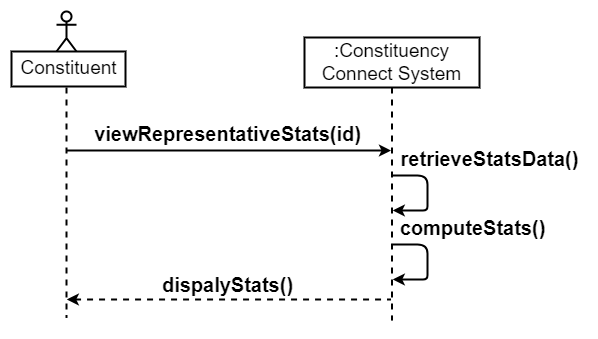

The diagram above was exported from draw.io. Its source (the exported page's mxGraphModel, read from the mxfile embedded in the PNG):
<mxGraphModel dx="1354" dy="1280" grid="0" gridSize="10" guides="1" tooltips="1" connect="1" arrows="1" fold="1" page="0" pageScale="1" pageWidth="850" pageHeight="1100" math="0" shadow="0">
  <root>
    <mxCell id="0" />
    <mxCell id="1" parent="0" />
    <mxCell id="2" value="&lt;font style=&quot;font-size: 19px;&quot;&gt;:Constituency Connect System&lt;/font&gt;" style="shape=umlLifeline;perimeter=lifelinePerimeter;whiteSpace=wrap;html=1;container=1;dropTarget=0;collapsible=0;recursiveResize=0;outlineConnect=0;portConstraint=eastwest;newEdgeStyle={&quot;curved&quot;:0,&quot;rounded&quot;:0};strokeWidth=2;size=50;" vertex="1" parent="1">
      <mxGeometry x="1180" y="2660" width="175" height="283" as="geometry" />
    </mxCell>
    <mxCell id="3" value="" style="group;strokeWidth=2;" vertex="1" connectable="0" parent="1">
      <mxGeometry x="888" y="2634" width="114" height="317" as="geometry" />
    </mxCell>
    <mxCell id="4" value="" style="shape=umlLifeline;perimeter=lifelinePerimeter;whiteSpace=wrap;html=1;container=1;dropTarget=0;collapsible=0;recursiveResize=0;outlineConnect=0;portConstraint=eastwest;newEdgeStyle={&quot;curved&quot;:0,&quot;rounded&quot;:0};participant=umlActor;strokeWidth=2;" vertex="1" parent="3">
      <mxGeometry x="44" width="20" height="305.8988326848249" as="geometry" />
    </mxCell>
    <mxCell id="5" value="&lt;font style=&quot;font-size: 19px;&quot;&gt;Constituent&lt;/font&gt;" style="text;html=1;align=center;verticalAlign=middle;resizable=0;points=[];autosize=1;strokeColor=default;fillColor=default;strokeWidth=2;" vertex="1" parent="3">
      <mxGeometry x="-1" y="39.98871694454008" width="114" height="35" as="geometry" />
    </mxCell>
    <mxCell id="6" value="" style="endArrow=none;html=1;rounded=0;startArrow=classic;startFill=1;strokeWidth=2;" edge="1" source="2" parent="1">
      <mxGeometry width="50" height="50" relative="1" as="geometry">
        <mxPoint x="1187.5" y="2773" as="sourcePoint" />
        <mxPoint x="942.1304347826087" y="2773" as="targetPoint" />
      </mxGeometry>
    </mxCell>
    <mxCell id="7" value="&lt;font style=&quot;font-size: 20px;&quot;&gt;&lt;b&gt;viewRepresentativeStats(id)&lt;/b&gt;&lt;/font&gt;" style="text;html=1;align=center;verticalAlign=middle;resizable=0;points=[];autosize=1;strokeColor=none;fillColor=none;" vertex="1" parent="1">
      <mxGeometry x="960" y="2738" width="285" height="36" as="geometry" />
    </mxCell>
    <mxCell id="8" value="" style="endArrow=none;html=1;rounded=0;dashed=1;startArrow=classic;startFill=1;strokeWidth=2;" edge="1" parent="1">
      <mxGeometry width="50" height="50" relative="1" as="geometry">
        <mxPoint x="942.3103448275863" y="2922" as="sourcePoint" />
        <mxPoint x="1266.5000000000002" y="2922" as="targetPoint" />
      </mxGeometry>
    </mxCell>
    <mxCell id="9" value="&lt;font style=&quot;font-size: 20px;&quot;&gt;&lt;b&gt;retrieveStatsData()&lt;/b&gt;&lt;/font&gt;" style="text;html=1;align=center;verticalAlign=middle;resizable=0;points=[];autosize=1;strokeColor=none;fillColor=none;" vertex="1" parent="1">
      <mxGeometry x="1267" y="2763" width="196" height="36" as="geometry" />
    </mxCell>
    <mxCell id="10" value="" style="endArrow=classic;html=1;rounded=1;curved=0;strokeWidth=2;" edge="1" parent="1">
      <mxGeometry width="50" height="50" relative="1" as="geometry">
        <mxPoint x="1268.3076923076924" y="2798" as="sourcePoint" />
        <mxPoint x="1268.3076923076924" y="2833" as="targetPoint" />
        <Array as="points">
          <mxPoint x="1303" y="2798" />
          <mxPoint x="1303" y="2816" />
          <mxPoint x="1303" y="2833" />
          <mxPoint x="1294" y="2833" />
        </Array>
      </mxGeometry>
    </mxCell>
    <mxCell id="11" value="&lt;font style=&quot;font-size: 20px;&quot;&gt;&lt;b&gt;dispalyStats()&lt;/b&gt;&lt;/font&gt;" style="text;html=1;align=center;verticalAlign=middle;resizable=0;points=[];autosize=1;strokeColor=none;fillColor=none;" vertex="1" parent="1">
      <mxGeometry x="1028" y="2889" width="149" height="36" as="geometry" />
    </mxCell>
    <mxCell id="12" value="&lt;span style=&quot;font-size: 20px;&quot;&gt;&lt;b&gt;computeStats()&lt;/b&gt;&lt;/span&gt;" style="text;html=1;align=center;verticalAlign=middle;resizable=0;points=[];autosize=1;strokeColor=none;fillColor=none;" vertex="1" parent="1">
      <mxGeometry x="1266" y="2832" width="164" height="36" as="geometry" />
    </mxCell>
    <mxCell id="13" value="" style="endArrow=classic;html=1;rounded=1;curved=0;strokeWidth=2;" edge="1" parent="1">
      <mxGeometry width="50" height="50" relative="1" as="geometry">
        <mxPoint x="1268.3076923076924" y="2867" as="sourcePoint" />
        <mxPoint x="1268.3076923076924" y="2902" as="targetPoint" />
        <Array as="points">
          <mxPoint x="1303" y="2867" />
          <mxPoint x="1303" y="2885" />
          <mxPoint x="1303" y="2902" />
          <mxPoint x="1294" y="2902" />
        </Array>
      </mxGeometry>
    </mxCell>
  </root>
</mxGraphModel>